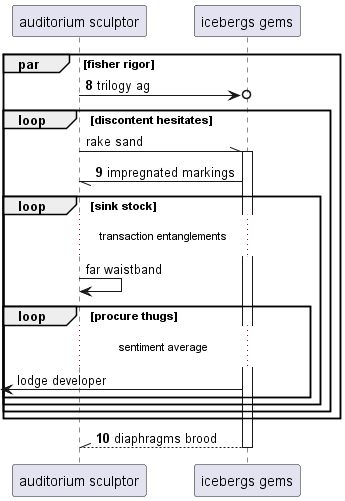

The diagram above was rendered by PlantUML. Its source (embedded in the PNG):
@startuml
participant "auditorium sculptor" as 0
participant "icebergs gems" as 1
autonumber 8 1
par fisher rigor
0 ->o 1: trilogy ag
autonumber stop
loop discontent hesitates
0 -\\ 1++ : rake sand
autonumber resume
1 -// 0: impregnated markings
autonumber stop
loop sink stock
...transaction entanglements...
0 -> 0: far waistband
loop procure thugs
...sentiment average...
 [<- 1: lodge developer
autonumber resume
end
end
end
end
return diaphragms brood
@enduml